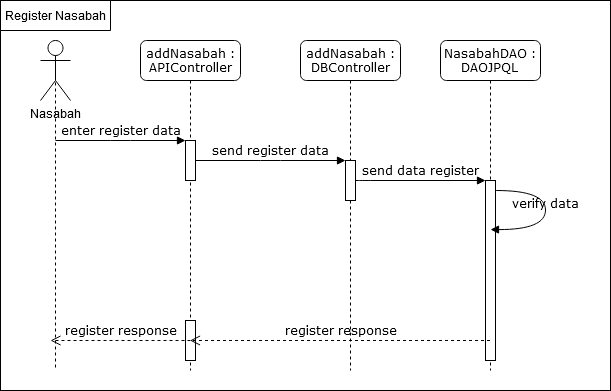

The diagram above was exported from draw.io. Its source (the exported page's mxGraphModel, read from the mxfile embedded in the PNG):
<mxGraphModel dx="910" dy="492" grid="1" gridSize="10" guides="1" tooltips="1" connect="1" arrows="1" fold="1" page="1" pageScale="1" pageWidth="1100" pageHeight="850" background="#ffffff" math="0" shadow="0">
  <root>
    <mxCell id="0" />
    <mxCell id="1" parent="0" />
    <mxCell id="2QrapC3OkkoddphqazAt-10" value="" style="rounded=0;whiteSpace=wrap;html=1;" vertex="1" parent="1">
      <mxGeometry x="100" y="40" width="610" height="390" as="geometry" />
    </mxCell>
    <mxCell id="7baba1c4bc27f4b0-2" value="&lt;div&gt;addNasabah : APIController &lt;/div&gt;" style="shape=umlLifeline;perimeter=lifelinePerimeter;whiteSpace=wrap;html=1;container=1;collapsible=0;recursiveResize=0;outlineConnect=0;rounded=1;shadow=0;comic=0;labelBackgroundColor=none;strokeWidth=1;fontFamily=Verdana;fontSize=12;align=center;" parent="1" vertex="1">
      <mxGeometry x="240" y="80" width="100" height="330" as="geometry" />
    </mxCell>
    <mxCell id="7baba1c4bc27f4b0-10" value="" style="html=1;points=[];perimeter=orthogonalPerimeter;rounded=0;shadow=0;comic=0;labelBackgroundColor=none;strokeWidth=1;fontFamily=Verdana;fontSize=12;align=center;" parent="7baba1c4bc27f4b0-2" vertex="1">
      <mxGeometry x="45" y="100" width="10" height="40" as="geometry" />
    </mxCell>
    <mxCell id="2QrapC3OkkoddphqazAt-7" value="" style="html=1;points=[];perimeter=orthogonalPerimeter;rounded=0;shadow=0;comic=0;labelBackgroundColor=none;strokeWidth=1;fontFamily=Verdana;fontSize=12;align=center;" vertex="1" parent="7baba1c4bc27f4b0-2">
      <mxGeometry x="45" y="280" width="10" height="40" as="geometry" />
    </mxCell>
    <mxCell id="7baba1c4bc27f4b0-3" value="addNasabah : DBController" style="shape=umlLifeline;perimeter=lifelinePerimeter;whiteSpace=wrap;html=1;container=1;collapsible=0;recursiveResize=0;outlineConnect=0;rounded=1;shadow=0;comic=0;labelBackgroundColor=none;strokeWidth=1;fontFamily=Verdana;fontSize=12;align=center;" parent="1" vertex="1">
      <mxGeometry x="400" y="80" width="100" height="330" as="geometry" />
    </mxCell>
    <mxCell id="7baba1c4bc27f4b0-13" value="" style="html=1;points=[];perimeter=orthogonalPerimeter;rounded=0;shadow=0;comic=0;labelBackgroundColor=none;strokeWidth=1;fontFamily=Verdana;fontSize=12;align=center;" parent="7baba1c4bc27f4b0-3" vertex="1">
      <mxGeometry x="45" y="120" width="10" height="40" as="geometry" />
    </mxCell>
    <mxCell id="7baba1c4bc27f4b0-4" value="&lt;div&gt;NasabahDAO :&lt;/div&gt;&lt;div&gt;DAOJPQL&lt;br&gt;&lt;/div&gt;" style="shape=umlLifeline;perimeter=lifelinePerimeter;whiteSpace=wrap;html=1;container=1;collapsible=0;recursiveResize=0;outlineConnect=0;rounded=1;shadow=0;comic=0;labelBackgroundColor=none;strokeWidth=1;fontFamily=Verdana;fontSize=12;align=center;" parent="1" vertex="1">
      <mxGeometry x="540" y="80" width="100" height="330" as="geometry" />
    </mxCell>
    <mxCell id="7baba1c4bc27f4b0-16" value="" style="html=1;points=[];perimeter=orthogonalPerimeter;rounded=0;shadow=0;comic=0;labelBackgroundColor=none;strokeWidth=1;fontFamily=Verdana;fontSize=12;align=center;" parent="1" vertex="1">
      <mxGeometry x="585" y="220" width="10" height="180" as="geometry" />
    </mxCell>
    <mxCell id="7baba1c4bc27f4b0-17" value="send data register" style="html=1;verticalAlign=bottom;endArrow=block;labelBackgroundColor=none;fontFamily=Verdana;fontSize=12;edgeStyle=elbowEdgeStyle;elbow=vertical;" parent="1" source="7baba1c4bc27f4b0-13" target="7baba1c4bc27f4b0-16" edge="1">
      <mxGeometry relative="1" as="geometry">
        <mxPoint x="510" y="220" as="sourcePoint" />
        <Array as="points">
          <mxPoint x="460" y="220" />
        </Array>
      </mxGeometry>
    </mxCell>
    <mxCell id="7baba1c4bc27f4b0-30" value="register response" style="html=1;verticalAlign=bottom;endArrow=open;dashed=1;endSize=8;labelBackgroundColor=none;fontFamily=Verdana;fontSize=12;edgeStyle=elbowEdgeStyle;elbow=vertical;" parent="1" source="7baba1c4bc27f4b0-4" target="7baba1c4bc27f4b0-2" edge="1">
      <mxGeometry relative="1" as="geometry">
        <mxPoint x="455" y="380" as="targetPoint" />
        <Array as="points">
          <mxPoint x="480" y="380" />
          <mxPoint x="460" y="370" />
          <mxPoint x="270" y="380" />
          <mxPoint x="510" y="410" />
          <mxPoint x="570" y="410" />
        </Array>
        <mxPoint x="580" y="410" as="sourcePoint" />
      </mxGeometry>
    </mxCell>
    <mxCell id="7baba1c4bc27f4b0-11" value="enter register data" style="html=1;verticalAlign=bottom;endArrow=block;entryX=0;entryY=0;labelBackgroundColor=none;fontFamily=Verdana;fontSize=12;edgeStyle=elbowEdgeStyle;elbow=vertical;" parent="1" target="7baba1c4bc27f4b0-10" edge="1">
      <mxGeometry relative="1" as="geometry">
        <mxPoint x="155" y="180" as="sourcePoint" />
      </mxGeometry>
    </mxCell>
    <mxCell id="7baba1c4bc27f4b0-14" value="send register data" style="html=1;verticalAlign=bottom;endArrow=block;entryX=0;entryY=0;labelBackgroundColor=none;fontFamily=Verdana;fontSize=12;edgeStyle=elbowEdgeStyle;elbow=vertical;" parent="1" source="7baba1c4bc27f4b0-10" target="7baba1c4bc27f4b0-13" edge="1">
      <mxGeometry relative="1" as="geometry">
        <mxPoint x="370" y="200" as="sourcePoint" />
      </mxGeometry>
    </mxCell>
    <mxCell id="7baba1c4bc27f4b0-36" value="verify data" style="html=1;verticalAlign=bottom;endArrow=block;labelBackgroundColor=none;fontFamily=Verdana;fontSize=12;elbow=vertical;edgeStyle=orthogonalEdgeStyle;curved=1;exitX=1.066;exitY=0.713;exitPerimeter=0;" parent="1" edge="1">
      <mxGeometry relative="1" as="geometry">
        <mxPoint x="595.6600000000001" y="230.01000000000008" as="sourcePoint" />
        <mxPoint x="590" y="269.1" as="targetPoint" />
        <Array as="points">
          <mxPoint x="645" y="230.1" />
          <mxPoint x="645" y="269.1" />
        </Array>
      </mxGeometry>
    </mxCell>
    <mxCell id="2QrapC3OkkoddphqazAt-2" style="edgeStyle=orthogonalEdgeStyle;rounded=0;orthogonalLoop=1;jettySize=auto;html=1;exitX=0.5;exitY=0.5;exitDx=0;exitDy=0;exitPerimeter=0;dashed=1;endArrow=none;endFill=0;" edge="1" parent="1" source="2QrapC3OkkoddphqazAt-1">
      <mxGeometry relative="1" as="geometry">
        <mxPoint x="155" y="410" as="targetPoint" />
        <Array as="points">
          <mxPoint x="155" y="390" />
          <mxPoint x="155" y="390" />
        </Array>
      </mxGeometry>
    </mxCell>
    <mxCell id="2QrapC3OkkoddphqazAt-1" value="Nasabah" style="shape=umlActor;verticalLabelPosition=bottom;verticalAlign=top;html=1;outlineConnect=0;" vertex="1" parent="1">
      <mxGeometry x="140" y="80" width="30" height="60" as="geometry" />
    </mxCell>
    <mxCell id="2QrapC3OkkoddphqazAt-9" value="register response" style="html=1;verticalAlign=bottom;endArrow=open;dashed=1;endSize=8;labelBackgroundColor=none;fontFamily=Verdana;fontSize=12;edgeStyle=elbowEdgeStyle;elbow=vertical;" edge="1" parent="1">
      <mxGeometry relative="1" as="geometry">
        <mxPoint x="150" y="380" as="targetPoint" />
        <Array as="points">
          <mxPoint x="175" y="380" />
          <mxPoint x="155" y="370" />
          <mxPoint x="-35" y="380" />
          <mxPoint x="205" y="410" />
          <mxPoint x="265" y="410" />
        </Array>
        <mxPoint x="290" y="380" as="sourcePoint" />
      </mxGeometry>
    </mxCell>
    <mxCell id="2QrapC3OkkoddphqazAt-11" value="Register Nasabah" style="shape=card;whiteSpace=wrap;html=1;size=0;rotation=0;" vertex="1" parent="1">
      <mxGeometry x="100" y="40" width="110" height="30" as="geometry" />
    </mxCell>
  </root>
</mxGraphModel>